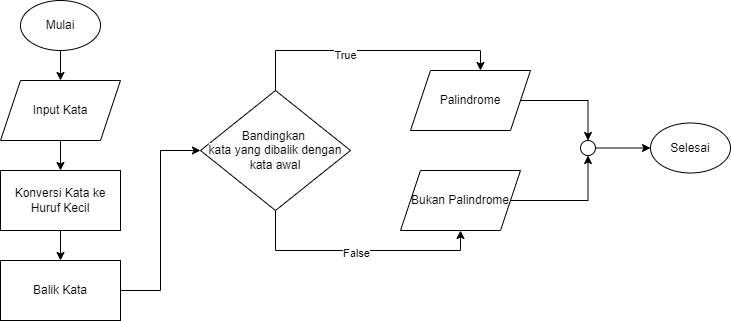

The diagram above was exported from draw.io. Its source (the exported page's mxGraphModel, read from the mxfile embedded in the PNG):
<mxGraphModel dx="794" dy="446" grid="1" gridSize="10" guides="1" tooltips="1" connect="1" arrows="1" fold="1" page="1" pageScale="1" pageWidth="850" pageHeight="1100" math="0" shadow="0">
  <root>
    <mxCell id="0" />
    <mxCell id="1" parent="0" />
    <mxCell id="Kpa0a0a6dGEgSXBRVciO-1" style="edgeStyle=orthogonalEdgeStyle;rounded=0;orthogonalLoop=1;jettySize=auto;html=1;exitX=0.5;exitY=1;exitDx=0;exitDy=0;" edge="1" parent="1" source="Kpa0a0a6dGEgSXBRVciO-2" target="Kpa0a0a6dGEgSXBRVciO-5">
      <mxGeometry relative="1" as="geometry" />
    </mxCell>
    <mxCell id="Kpa0a0a6dGEgSXBRVciO-2" value="Mulai" style="ellipse;whiteSpace=wrap;html=1;" vertex="1" parent="1">
      <mxGeometry x="80" y="40" width="80" height="50" as="geometry" />
    </mxCell>
    <mxCell id="Kpa0a0a6dGEgSXBRVciO-3" value="Selesai" style="ellipse;whiteSpace=wrap;html=1;" vertex="1" parent="1">
      <mxGeometry x="710" y="162.5" width="80" height="50" as="geometry" />
    </mxCell>
    <mxCell id="Kpa0a0a6dGEgSXBRVciO-4" style="edgeStyle=orthogonalEdgeStyle;rounded=0;orthogonalLoop=1;jettySize=auto;html=1;exitX=0.5;exitY=1;exitDx=0;exitDy=0;entryX=0.5;entryY=0;entryDx=0;entryDy=0;" edge="1" parent="1" source="Kpa0a0a6dGEgSXBRVciO-5" target="Kpa0a0a6dGEgSXBRVciO-7">
      <mxGeometry relative="1" as="geometry" />
    </mxCell>
    <mxCell id="Kpa0a0a6dGEgSXBRVciO-5" value="Input Kata" style="shape=parallelogram;perimeter=parallelogramPerimeter;whiteSpace=wrap;html=1;fixedSize=1;" vertex="1" parent="1">
      <mxGeometry x="60" y="120" width="120" height="60" as="geometry" />
    </mxCell>
    <mxCell id="Kpa0a0a6dGEgSXBRVciO-6" style="edgeStyle=orthogonalEdgeStyle;rounded=0;orthogonalLoop=1;jettySize=auto;html=1;exitX=0.5;exitY=1;exitDx=0;exitDy=0;entryX=0.5;entryY=0;entryDx=0;entryDy=0;" edge="1" parent="1" source="Kpa0a0a6dGEgSXBRVciO-7" target="Kpa0a0a6dGEgSXBRVciO-9">
      <mxGeometry relative="1" as="geometry" />
    </mxCell>
    <mxCell id="Kpa0a0a6dGEgSXBRVciO-7" value="Konversi Kata ke Huruf Kecil" style="rounded=0;whiteSpace=wrap;html=1;" vertex="1" parent="1">
      <mxGeometry x="60" y="210" width="120" height="60" as="geometry" />
    </mxCell>
    <mxCell id="Kpa0a0a6dGEgSXBRVciO-8" style="edgeStyle=orthogonalEdgeStyle;rounded=0;orthogonalLoop=1;jettySize=auto;html=1;exitX=1;exitY=0.5;exitDx=0;exitDy=0;entryX=0;entryY=0.5;entryDx=0;entryDy=0;" edge="1" parent="1" source="Kpa0a0a6dGEgSXBRVciO-9" target="Kpa0a0a6dGEgSXBRVciO-16">
      <mxGeometry relative="1" as="geometry" />
    </mxCell>
    <mxCell id="Kpa0a0a6dGEgSXBRVciO-9" value="Balik Kata" style="rounded=0;whiteSpace=wrap;html=1;" vertex="1" parent="1">
      <mxGeometry x="60" y="300" width="120" height="60" as="geometry" />
    </mxCell>
    <mxCell id="Kpa0a0a6dGEgSXBRVciO-10" style="edgeStyle=orthogonalEdgeStyle;rounded=0;orthogonalLoop=1;jettySize=auto;html=1;exitX=1;exitY=0.5;exitDx=0;exitDy=0;entryX=0.5;entryY=0;entryDx=0;entryDy=0;" edge="1" parent="1" source="Kpa0a0a6dGEgSXBRVciO-11" target="Kpa0a0a6dGEgSXBRVciO-20">
      <mxGeometry relative="1" as="geometry" />
    </mxCell>
    <mxCell id="Kpa0a0a6dGEgSXBRVciO-11" value="Palindrome" style="shape=parallelogram;perimeter=parallelogramPerimeter;whiteSpace=wrap;html=1;fixedSize=1;" vertex="1" parent="1">
      <mxGeometry x="470" y="110" width="120" height="60" as="geometry" />
    </mxCell>
    <mxCell id="Kpa0a0a6dGEgSXBRVciO-12" style="edgeStyle=orthogonalEdgeStyle;rounded=0;orthogonalLoop=1;jettySize=auto;html=1;exitX=1;exitY=0.5;exitDx=0;exitDy=0;entryX=0.5;entryY=1;entryDx=0;entryDy=0;" edge="1" parent="1" source="Kpa0a0a6dGEgSXBRVciO-13" target="Kpa0a0a6dGEgSXBRVciO-20">
      <mxGeometry relative="1" as="geometry" />
    </mxCell>
    <mxCell id="Kpa0a0a6dGEgSXBRVciO-13" value="Bukan Palindrome" style="shape=parallelogram;perimeter=parallelogramPerimeter;whiteSpace=wrap;html=1;fixedSize=1;" vertex="1" parent="1">
      <mxGeometry x="460" y="210" width="120" height="60" as="geometry" />
    </mxCell>
    <mxCell id="Kpa0a0a6dGEgSXBRVciO-14" style="edgeStyle=orthogonalEdgeStyle;rounded=0;orthogonalLoop=1;jettySize=auto;html=1;exitX=0.5;exitY=1;exitDx=0;exitDy=0;entryX=0.5;entryY=1;entryDx=0;entryDy=0;" edge="1" parent="1" source="Kpa0a0a6dGEgSXBRVciO-16" target="Kpa0a0a6dGEgSXBRVciO-13">
      <mxGeometry relative="1" as="geometry" />
    </mxCell>
    <mxCell id="Kpa0a0a6dGEgSXBRVciO-15" value="False" style="edgeLabel;html=1;align=center;verticalAlign=middle;resizable=0;points=[];" vertex="1" connectable="0" parent="Kpa0a0a6dGEgSXBRVciO-14">
      <mxGeometry x="-0.0182" y="-2" relative="1" as="geometry">
        <mxPoint as="offset" />
      </mxGeometry>
    </mxCell>
    <mxCell id="Kpa0a0a6dGEgSXBRVciO-16" value="&lt;span style=&quot;color: rgb(0, 0, 0); font-family: Helvetica; font-size: 12px; font-style: normal; font-variant-ligatures: normal; font-variant-caps: normal; font-weight: 400; letter-spacing: normal; orphans: 2; text-align: center; text-indent: 0px; text-transform: none; widows: 2; word-spacing: 0px; -webkit-text-stroke-width: 0px; white-space: normal; background-color: rgb(251, 251, 251); text-decoration-thickness: initial; text-decoration-style: initial; text-decoration-color: initial; display: inline !important; float: none;&quot;&gt;Bandingkan&amp;nbsp;&lt;/span&gt;&lt;div&gt;&lt;span style=&quot;color: rgb(0, 0, 0); font-family: Helvetica; font-size: 12px; font-style: normal; font-variant-ligatures: normal; font-variant-caps: normal; font-weight: 400; letter-spacing: normal; orphans: 2; text-align: center; text-indent: 0px; text-transform: none; widows: 2; word-spacing: 0px; -webkit-text-stroke-width: 0px; white-space: normal; background-color: rgb(251, 251, 251); text-decoration-thickness: initial; text-decoration-style: initial; text-decoration-color: initial; display: inline !important; float: none;&quot;&gt;kata yang dibalik dengan kata awal&lt;/span&gt;&lt;br&gt;&lt;/div&gt;" style="rhombus;whiteSpace=wrap;html=1;" vertex="1" parent="1">
      <mxGeometry x="260" y="130" width="150" height="120" as="geometry" />
    </mxCell>
    <mxCell id="Kpa0a0a6dGEgSXBRVciO-17" style="edgeStyle=orthogonalEdgeStyle;rounded=0;orthogonalLoop=1;jettySize=auto;html=1;exitX=0.5;exitY=0;exitDx=0;exitDy=0;entryX=0.583;entryY=0;entryDx=0;entryDy=0;entryPerimeter=0;" edge="1" parent="1" source="Kpa0a0a6dGEgSXBRVciO-16" target="Kpa0a0a6dGEgSXBRVciO-11">
      <mxGeometry relative="1" as="geometry" />
    </mxCell>
    <mxCell id="Kpa0a0a6dGEgSXBRVciO-18" value="True" style="edgeLabel;html=1;align=center;verticalAlign=middle;resizable=0;points=[];" vertex="1" connectable="0" parent="Kpa0a0a6dGEgSXBRVciO-17">
      <mxGeometry x="-0.1746" y="-4" relative="1" as="geometry">
        <mxPoint as="offset" />
      </mxGeometry>
    </mxCell>
    <mxCell id="Kpa0a0a6dGEgSXBRVciO-19" style="edgeStyle=orthogonalEdgeStyle;rounded=0;orthogonalLoop=1;jettySize=auto;html=1;exitX=1;exitY=0.5;exitDx=0;exitDy=0;entryX=0;entryY=0.5;entryDx=0;entryDy=0;" edge="1" parent="1" source="Kpa0a0a6dGEgSXBRVciO-20" target="Kpa0a0a6dGEgSXBRVciO-3">
      <mxGeometry relative="1" as="geometry" />
    </mxCell>
    <mxCell id="Kpa0a0a6dGEgSXBRVciO-20" value="" style="ellipse;whiteSpace=wrap;html=1;aspect=fixed;" vertex="1" parent="1">
      <mxGeometry x="640" y="180" width="15" height="15" as="geometry" />
    </mxCell>
  </root>
</mxGraphModel>